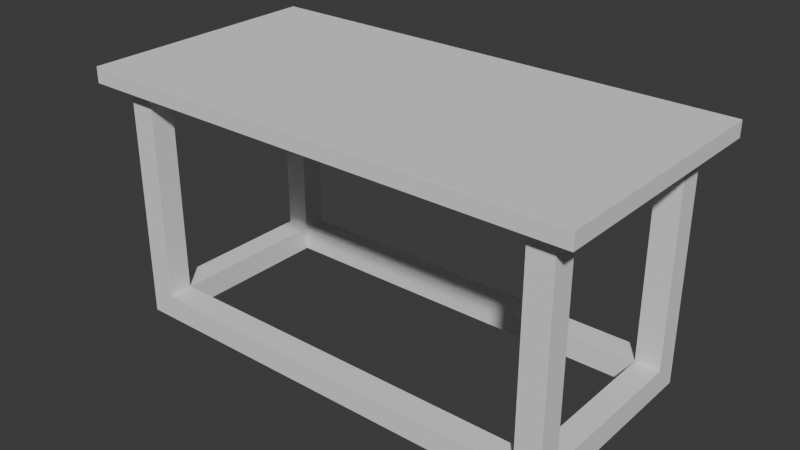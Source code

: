 # Source: Table_08.blend  (saved by Blender 5.0.119; exported with 4.5.12 LTS)
import bpy
from mathutils import Matrix  # noqa: F401  (used for matrix-valued properties, if any)

bpy.ops.wm.read_factory_settings(use_empty=True)
scene = bpy.context.scene
scene.name = 'Scene'

# ---- world
world_world = bpy.data.worlds.new('World'); scene.world = world_world
world_world.use_nodes = True; world_world.node_tree.nodes.clear()
_N = world_world.node_tree.nodes; _L = world_world.node_tree.links
n0 = _N.new('ShaderNodeOutputWorld'); n0.name = 'World Output'; n0.location = (200, 100)
n1 = _N.new('ShaderNodeBackground'); n1.name = 'Background'; n1.location = (-200, 100)
n1.inputs[0].default_value = (0.05088, 0.05088, 0.05088, 1.0)
_L.new(n1.outputs[0], n0.inputs[0])
n0.is_active_output = True
world_world.color = (0.05088, 0.05088, 0.05088)
world_world.sun_shadow_jitter_overblur = 0.0

# ---- meshes
me_cube_004 = bpy.data.meshes.new('Cube.004')
me_cube_004.from_pydata([(0.6464, 0.2654, -0.7872), (0.6464, 0.2654, -0.02516), (0.6464, 0.3442, -0.7872), (0.6464, 0.3442, -0.02516), (0.7252, 0.2654, -0.7872), (0.7252, 0.2654, -0.02516), (0.7252, 0.3442, -0.7872), (0.7252, 0.3442, -0.02516), (0.6464, 0.2654, -0.7071), (0.6464, 0.3442, -0.7071), (0.7252, 0.3442, -0.7071), (0.7252, 0.2654, -0.7071), (0.0, 0.3442, -0.7872), (0.0, 0.3442, -0.7071), (0.0, 0.2654, -0.7071), (0.0, 0.2654, -0.7872), (-0.6464, 0.2654, -0.7872), (-0.6464, 0.2654, -0.02516), (-0.6464, 0.3442, -0.7872), (-0.6464, 0.3442, -0.02516), (-0.7252, 0.2654, -0.7872), (-0.7252, 0.2654, -0.02516), (-0.7252, 0.3442, -0.7872), (-0.7252, 0.3442, -0.02516), (-0.6464, 0.2654, -0.7071), (-0.6464, 0.3442, -0.7071), (-0.7252, 0.3442, -0.7071), (-0.7252, 0.2654, -0.7071), (0.6464, 0.0, -0.7872), (0.6464, 0.0, -0.7071), (0.7252, 0.0, -0.7872), (0.7252, 0.0, -0.7071), (-0.6464, 0.0, -0.7872), (-0.6464, 0.0, -0.7071), (-0.7252, 0.0, -0.7872), (-0.7252, 0.0, -0.7071), (0.6464, -0.2654, -0.7872), (0.6464, -0.2654, -0.02516), (0.6464, -0.3442, -0.7872), (0.6464, -0.3442, -0.02516), (0.7252, -0.2654, -0.7872), (0.7252, -0.2654, -0.02516), (0.7252, -0.3442, -0.7872), (0.7252, -0.3442, -0.02516), (0.6464, -0.2654, -0.7071), (0.6464, -0.3442, -0.7071), (0.7252, -0.3442, -0.7071), (0.7252, -0.2654, -0.7071), (0.0, -0.3442, -0.7872), (0.0, -0.3442, -0.7071), (0.0, -0.2654, -0.7071), (0.0, -0.2654, -0.7872), (-0.6464, -0.2654, -0.7872), (-0.6464, -0.2654, -0.02516), (-0.6464, -0.3442, -0.7872), (-0.6464, -0.3442, -0.02516), (-0.7252, -0.2654, -0.7872), (-0.7252, -0.2654, -0.02516), (-0.7252, -0.3442, -0.7872), (-0.7252, -0.3442, -0.02516), (-0.6464, -0.2654, -0.7071), (-0.6464, -0.3442, -0.7071), (-0.7252, -0.3442, -0.7071), (-0.7252, -0.2654, -0.7071), (-0.8001, -0.4021, -0.0254), (-0.8001, -0.4021, 0.0254), (-0.8001, 0.4021, -0.0254), (-0.8001, 0.4021, 0.0254), (0.8001, -0.4021, -0.0254), (0.8001, -0.4021, 0.0254), (0.8001, 0.4021, -0.0254), (0.8001, 0.4021, 0.0254)], [], [(8, 1, 3, 9), (9, 3, 7, 10), (10, 7, 5, 11), (11, 5, 1, 8), (2, 6, 4, 0), (7, 3, 1, 5), (6, 10, 11, 4), (2, 9, 10, 6), (0, 8, 14, 15), (8, 9, 13, 14), (9, 2, 12, 13), (2, 0, 15, 12), (24, 25, 19, 17), (25, 26, 23, 19), (26, 27, 21, 23), (27, 24, 17, 21), (18, 16, 20, 22), (23, 21, 17, 19), (22, 20, 27, 26), (18, 22, 26, 25), (16, 15, 14, 24), (24, 14, 13, 25), (25, 13, 12, 18), (18, 12, 15, 16), (20, 34, 35, 27), (27, 35, 33, 24), (24, 33, 32, 16), (16, 32, 34, 20), (4, 11, 31, 30), (11, 8, 29, 31), (8, 0, 28, 29), (0, 4, 30, 28), (44, 45, 39, 37), (45, 46, 43, 39), (46, 47, 41, 43), (47, 44, 37, 41), (38, 36, 40, 42), (43, 41, 37, 39), (42, 40, 47, 46), (38, 42, 46, 45), (36, 51, 50, 44), (44, 50, 49, 45), (45, 49, 48, 38), (38, 48, 51, 36), (60, 53, 55, 61), (61, 55, 59, 62), (62, 59, 57, 63), (63, 57, 53, 60), (54, 58, 56, 52), (59, 55, 53, 57), (58, 62, 63, 56), (54, 61, 62, 58), (52, 60, 50, 51), (60, 61, 49, 50), (61, 54, 48, 49), (54, 52, 51, 48), (56, 63, 35, 34), (63, 60, 33, 35), (60, 52, 32, 33), (52, 56, 34, 32), (40, 30, 31, 47), (47, 31, 29, 44), (44, 29, 28, 36), (36, 28, 30, 40), (64, 65, 67, 66), (66, 67, 71, 70), (70, 71, 69, 68), (68, 69, 65, 64), (66, 70, 68, 64), (71, 67, 65, 69)])
_uv = me_cube_004.uv_layers.new(name='UVMap')
_uv.uv.foreach_set('vector', [0.4728, 0.6889, 0.5905, 0.8812, 0.5725, 0.8926, 0.4446, 0.696, 0.4446, 0.696, 0.5725, 0.8926, 0.5505, 0.9067, 0.4206, 0.7179, 0.4206, 0.7179, 0.5505, 0.9067, 0.5331, 0.9183, 0.3971, 0.7269, 0.3971, 0.7269, 0.5331, 0.9183, 0.5118, 0.9331, 0.3842, 0.7484, 0.7737, 0.02603, 0.7737, 0.0001547, 0.7996, 0.0001547, 0.7996, 0.02603, 0.7996, 0.5032, 0.7996, 0.529, 0.7737, 0.529, 0.7737, 0.5032, 0.41, 0.7016, 0.4206, 0.7179, 0.3971, 0.7269, 0.3928, 0.7013, 0.417, 0.6799, 0.4446, 0.696, 0.4206, 0.7179, 0.41, 0.7016, 0.5, 0.6902, 0.4728, 0.6889, 0.4833, 0.4695, 0.5105, 0.4707, 0.4728, 0.6889, 0.4446, 0.696, 0.4615, 0.4684, 0.4833, 0.4695, 0.4446, 0.696, 0.417, 0.6799, 0.4346, 0.4672, 0.4615, 0.4684, 0.7737, 0.02603, 0.7996, 0.02603, 0.7996, 0.2384, 0.7737, 0.2384, 0.4936, 0.2508, 0.4653, 0.2391, 0.6368, 0.05494, 0.6536, 0.07022, 0.4653, 0.2391, 0.4448, 0.2141, 0.6164, 0.03576, 0.6368, 0.05494, 0.4448, 0.2141, 0.4201, 0.1979, 0.6002, 0.01996, 0.6164, 0.03576, 0.4201, 0.1979, 0.4089, 0.1708, 0.5805, 0.0001547, 0.6002, 0.01996, 0.7737, 0.4508, 0.7996, 0.4508, 0.7996, 0.4767, 0.7737, 0.4767, 0.7737, 0.5552, 0.7737, 0.5293, 0.7996, 0.5293, 0.7996, 0.5552, 0.4308, 0.2315, 0.4107, 0.2249, 0.4201, 0.1979, 0.4448, 0.2141, 0.4362, 0.2497, 0.4308, 0.2315, 0.4448, 0.2141, 0.4653, 0.2391, 0.5207, 0.2521, 0.5105, 0.4707, 0.4833, 0.4695, 0.4936, 0.2508, 0.4936, 0.2508, 0.4833, 0.4695, 0.4615, 0.4684, 0.4653, 0.2391, 0.4653, 0.2391, 0.4615, 0.4684, 0.4346, 0.4672, 0.4362, 0.2497, 0.7737, 0.4508, 0.7737, 0.2384, 0.7996, 0.2384, 0.7996, 0.4508, 0.4107, 0.2249, 0.3241, 0.222, 0.3244, 0.2, 0.4201, 0.1979, 0.4201, 0.1979, 0.3244, 0.2, 0.3247, 0.1741, 0.4089, 0.1708, 0.4089, 0.1708, 0.3247, 0.1741, 0.325, 0.1485, 0.408, 0.1457, 0.7996, 0.4508, 0.8868, 0.4508, 0.8868, 0.4767, 0.7996, 0.4767, 0.3928, 0.7013, 0.3971, 0.7269, 0.3187, 0.7174, 0.32, 0.6982, 0.3971, 0.7269, 0.3842, 0.7484, 0.3176, 0.7392, 0.3187, 0.7174, 0.3842, 0.7484, 0.3817, 0.768, 0.3168, 0.7601, 0.3176, 0.7392, 0.7996, 0.02603, 0.7996, 0.0001547, 0.8868, 0.0001547, 0.8868, 0.02603, 0.1625, 0.678, 0.1899, 0.6867, 0.05011, 0.8714, 0.0332, 0.8589, 0.1899, 0.6867, 0.2117, 0.7082, 0.07074, 0.8869, 0.05011, 0.8714, 0.2117, 0.7082, 0.2359, 0.7196, 0.08709, 0.8998, 0.07074, 0.8869, 0.2359, 0.7196, 0.2475, 0.7428, 0.1071, 0.916, 0.08709, 0.8998, 0.9998, 0.02603, 0.974, 0.02603, 0.974, 0.0001547, 0.9998, 0.0001547, 0.7996, 0.5555, 0.7996, 0.5814, 0.7737, 0.5814, 0.7737, 0.5555, 0.2223, 0.6922, 0.2429, 0.6936, 0.2359, 0.7196, 0.2117, 0.7082, 0.2167, 0.6743, 0.2223, 0.6922, 0.2117, 0.7082, 0.1899, 0.6867, 0.136, 0.6781, 0.1355, 0.4641, 0.1622, 0.4637, 0.1625, 0.678, 0.1625, 0.678, 0.1622, 0.4637, 0.1837, 0.4635, 0.1899, 0.6867, 0.1899, 0.6867, 0.1837, 0.4635, 0.2104, 0.4633, 0.2167, 0.6743, 0.9998, 0.02603, 0.9998, 0.2384, 0.974, 0.2384, 0.974, 0.02603, 0.1573, 0.2474, 0.0001546, 0.06896, 0.01676, 0.05394, 0.1856, 0.2362, 0.1856, 0.2362, 0.01676, 0.05394, 0.03693, 0.03511, 0.2048, 0.211, 0.2048, 0.211, 0.03693, 0.03511, 0.05297, 0.0196, 0.2295, 0.1954, 0.2295, 0.1954, 0.05297, 0.0196, 0.07245, 0.0001546, 0.2408, 0.1688, 0.9998, 0.4508, 0.9998, 0.4767, 0.974, 0.4767, 0.974, 0.4508, 0.7737, 0.477, 0.7996, 0.477, 0.7996, 0.5029, 0.7737, 0.5029, 0.2179, 0.2273, 0.2048, 0.211, 0.2295, 0.1954, 0.2382, 0.2224, 0.215, 0.2458, 0.1856, 0.2362, 0.2048, 0.211, 0.2179, 0.2273, 0.1305, 0.2481, 0.1573, 0.2474, 0.1622, 0.4637, 0.1355, 0.4641, 0.1573, 0.2474, 0.1856, 0.2362, 0.1837, 0.4635, 0.1622, 0.4637, 0.1856, 0.2362, 0.215, 0.2458, 0.2104, 0.4633, 0.1837, 0.4635, 0.9998, 0.4508, 0.974, 0.4508, 0.974, 0.2384, 0.9998, 0.2384, 0.2382, 0.2224, 0.2295, 0.1954, 0.3244, 0.2, 0.3241, 0.222, 0.2295, 0.1954, 0.2408, 0.1688, 0.3247, 0.1741, 0.3244, 0.2, 0.2408, 0.1688, 0.2423, 0.1439, 0.325, 0.1485, 0.3247, 0.1741, 0.974, 0.4508, 0.974, 0.4767, 0.8868, 0.4767, 0.8868, 0.4508, 0.2429, 0.6936, 0.32, 0.6982, 0.3187, 0.7174, 0.2359, 0.7196, 0.2359, 0.7196, 0.3187, 0.7174, 0.3176, 0.7392, 0.2475, 0.7428, 0.2475, 0.7428, 0.3176, 0.7392, 0.3168, 0.7601, 0.2487, 0.7634, 0.974, 0.02603, 0.8868, 0.02603, 0.8868, 0.0001547, 0.974, 0.0001547, 0.7521, 0.8418, 0.6539, 0.9338, 0.7734, 0.7847, 0.6787, 0.7674, 0.6787, 0.7674, 0.7734, 0.7847, 0.7734, 0.1493, 0.6787, 0.1666, 0.6787, 0.1666, 0.7734, 0.1493, 0.6539, 0.0001546, 0.7521, 0.09221, 0.7521, 0.09221, 0.6539, 0.0001546, 0.6539, 0.9338, 0.7521, 0.8418, 0.6787, 0.7674, 0.6787, 0.1666, 0.7521, 0.09221, 0.7521, 0.8418, 0.7734, 0.1493, 0.7734, 0.7847, 0.6539, 0.9338, 0.6539, 0.0001546])
me_cube_004.materials.append(None)
me_cube_004.update()

# ---- objects
ob_cube_001 = bpy.data.objects.new('Cube.001', me_cube_004)

# ---- transforms, parenting, visibility, modifiers, constraints
ob_cube_001.location = (0.0, 0.0, 0.0)
ob_cube_001.scale = (1.0, 0.995, 1.0)
_m = ob_cube_001.modifiers.new('Bevel', 'BEVEL')
_m.width = 0.000762
_m.width_pct = 0.000762
_m.segments = 3
_m.harden_normals = True

# ---- collection membership
scene.collection.objects.link(ob_cube_001)

# ---- scene / render settings (as saved in the file)
scene.frame_start = 1; scene.frame_end = 250; scene.frame_set(1)
scene.render.engine = 'BLENDER_EEVEE_NEXT'
scene.render.bake_bias = 0.0
scene.render.bake_samples = 0
scene.cycles.sampling_pattern = 'TABULATED_SOBOL'
scene.eevee.use_volume_custom_range = False
bpy.context.view_layer.update()

# ---- added for rendering (the .blend has no active camera and no usable light): camera, sun
cam_auto = bpy.data.cameras.new('AutoCamera')
cam_auto.lens = 50.0
cam_auto.sensor_width = 36.0
cam_auto.clip_end = 1000.0
ob_auto_camera = bpy.data.objects.new('AutoCamera', cam_auto)
scene.collection.objects.link(ob_auto_camera)
ob_auto_camera.location = (1.81803, -2.18163, 1.07354)
ob_auto_camera.rotation_euler = (1.09748, -7.21219e-08, 0.694738)
scene.camera = ob_auto_camera
light_auto_sun = bpy.data.lights.new('AutoSun', 'SUN')
light_auto_sun.energy = 3.0
light_auto_sun.angle = 0.0523599
ob_auto_sun = bpy.data.objects.new('AutoSun', light_auto_sun)
scene.collection.objects.link(ob_auto_sun)
ob_auto_sun.rotation_euler = (0.872665, 0.174533, 0.523599)
bpy.context.view_layer.update()
